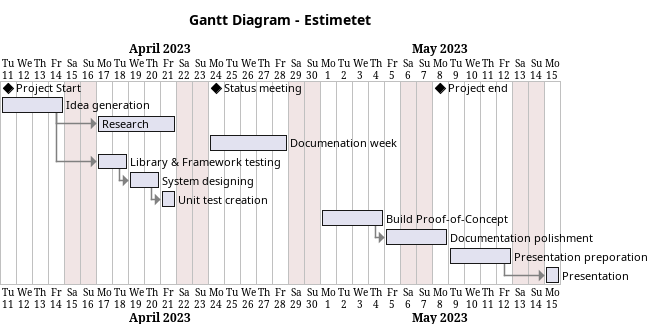

The diagram above was rendered by PlantUML. Its source (embedded in the PNG):
@startgantt Gantt Diagram - Estimetet
title Gantt Diagram - Estimetet

Project starts 2023-04-11
saturday is colored in #f1e5e5
sunday is colored in #f1e5e5
'hide footbox
<style>
ganttDiagram {
    arrow {
        LineColor grey
    }
}
</style>
[Project Start] as [start] happens at 2023-04-11

[Idea generation] as [idea] lasts 4 days
[Research] as [research] starts d+6 and lasts 5 days
[Documenation week] as [dweek] starts d+13 and lasts 5 days


[Library & Framework testing] as [lib] starts D+6 and lasts 2 days
[System designing] as [sd] lasts 2 days
[Unit test creation] as [ut] lasts 1 days

[Status meeting] as [meet] happens at d+13
[Build Proof-of-Concept] as [poc] starts d+20 and lasts 4 days
[Documentation polishment] as [polish] lasts 4 days
[Project end] as [end] happens at 2023-05-8
[Presentation preporation] as [prep] starts at d+28 and lasts 4 days
[Presentation] starts at d+34 and lasts 1 days

[idea]->[research]

[idea]->[lib]
[lib]->[sd]
[sd]->[ut]

[poc]->[polish]
[prep]->[Presentation]

[meet] displays on same row as [start]
[end] displays on same row as [start]


@endgantt